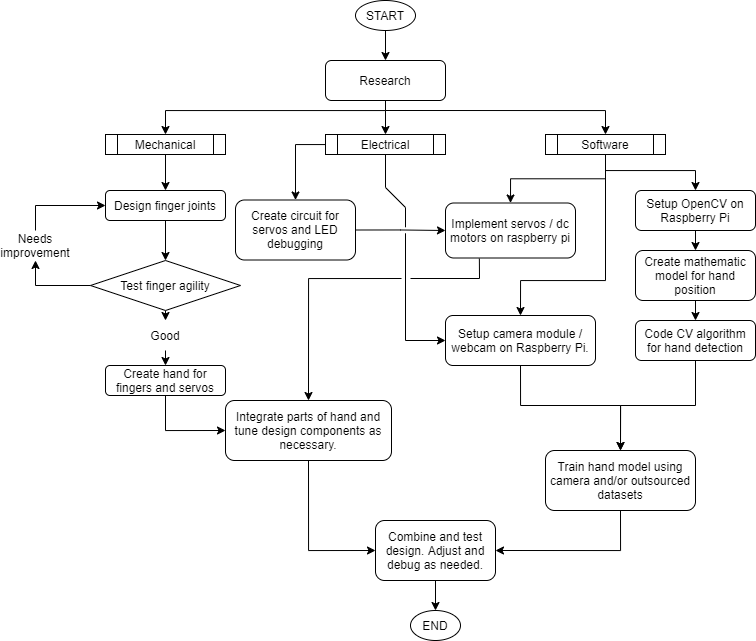

The diagram above was exported from draw.io. Its source (the exported page's mxGraphModel, read from the mxfile embedded in the PNG):
<mxGraphModel dx="920" dy="605" grid="1" gridSize="10" guides="1" tooltips="1" connect="1" arrows="1" fold="1" page="1" pageScale="1" pageWidth="827" pageHeight="1169" math="0" shadow="0">
  <root>
    <mxCell id="WIyWlLk6GJQsqaUBKTNV-0" />
    <mxCell id="WIyWlLk6GJQsqaUBKTNV-1" parent="WIyWlLk6GJQsqaUBKTNV-0" />
    <mxCell id="WIyWlLk6GJQsqaUBKTNV-3" value="Research" style="rounded=1;whiteSpace=wrap;html=1;fontSize=12;glass=0;strokeWidth=1;shadow=0;" parent="WIyWlLk6GJQsqaUBKTNV-1" vertex="1">
      <mxGeometry x="370" y="80" width="120" height="40" as="geometry" />
    </mxCell>
    <mxCell id="DRCVEPniQWLC7DVFgi2e-15" style="edgeStyle=orthogonalEdgeStyle;rounded=0;orthogonalLoop=1;jettySize=auto;html=1;exitX=0.5;exitY=1;exitDx=0;exitDy=0;entryX=0.5;entryY=0;entryDx=0;entryDy=0;" edge="1" parent="WIyWlLk6GJQsqaUBKTNV-1" source="76yNWuopJ7qILAP6FvEZ-0" target="WIyWlLk6GJQsqaUBKTNV-3">
      <mxGeometry relative="1" as="geometry" />
    </mxCell>
    <mxCell id="76yNWuopJ7qILAP6FvEZ-0" value="START" style="ellipse;whiteSpace=wrap;html=1;" parent="WIyWlLk6GJQsqaUBKTNV-1" vertex="1">
      <mxGeometry x="400" y="20" width="60" height="30" as="geometry" />
    </mxCell>
    <mxCell id="DRCVEPniQWLC7DVFgi2e-10" style="edgeStyle=orthogonalEdgeStyle;rounded=0;orthogonalLoop=1;jettySize=auto;html=1;exitX=0.5;exitY=1;exitDx=0;exitDy=0;entryX=0.5;entryY=0;entryDx=0;entryDy=0;" edge="1" parent="WIyWlLk6GJQsqaUBKTNV-1" source="76yNWuopJ7qILAP6FvEZ-2" target="76yNWuopJ7qILAP6FvEZ-11">
      <mxGeometry relative="1" as="geometry" />
    </mxCell>
    <mxCell id="76yNWuopJ7qILAP6FvEZ-2" value="Mechanical" style="shape=process;whiteSpace=wrap;html=1;backgroundOutline=1;" parent="WIyWlLk6GJQsqaUBKTNV-1" vertex="1">
      <mxGeometry x="150" y="154" width="120" height="20" as="geometry" />
    </mxCell>
    <mxCell id="76yNWuopJ7qILAP6FvEZ-32" style="edgeStyle=orthogonalEdgeStyle;rounded=0;orthogonalLoop=1;jettySize=auto;html=1;exitX=0.5;exitY=1;exitDx=0;exitDy=0;entryX=0.5;entryY=0;entryDx=0;entryDy=0;" parent="WIyWlLk6GJQsqaUBKTNV-1" source="76yNWuopJ7qILAP6FvEZ-3" target="76yNWuopJ7qILAP6FvEZ-22" edge="1">
      <mxGeometry relative="1" as="geometry">
        <Array as="points">
          <mxPoint x="430" y="164" />
          <mxPoint x="340" y="164" />
        </Array>
      </mxGeometry>
    </mxCell>
    <mxCell id="76yNWuopJ7qILAP6FvEZ-3" value="Electrical" style="shape=process;whiteSpace=wrap;html=1;backgroundOutline=1;" parent="WIyWlLk6GJQsqaUBKTNV-1" vertex="1">
      <mxGeometry x="370" y="154" width="120" height="20" as="geometry" />
    </mxCell>
    <mxCell id="76yNWuopJ7qILAP6FvEZ-34" style="edgeStyle=orthogonalEdgeStyle;rounded=0;orthogonalLoop=1;jettySize=auto;html=1;exitX=0.5;exitY=1;exitDx=0;exitDy=0;entryX=0.5;entryY=0;entryDx=0;entryDy=0;" parent="WIyWlLk6GJQsqaUBKTNV-1" source="76yNWuopJ7qILAP6FvEZ-4" target="76yNWuopJ7qILAP6FvEZ-24" edge="1">
      <mxGeometry relative="1" as="geometry">
        <Array as="points">
          <mxPoint x="650" y="190" />
          <mxPoint x="740" y="190" />
        </Array>
      </mxGeometry>
    </mxCell>
    <mxCell id="76yNWuopJ7qILAP6FvEZ-39" style="edgeStyle=orthogonalEdgeStyle;rounded=0;orthogonalLoop=1;jettySize=auto;html=1;exitX=0.5;exitY=1;exitDx=0;exitDy=0;entryX=0.5;entryY=0;entryDx=0;entryDy=0;" parent="WIyWlLk6GJQsqaUBKTNV-1" source="76yNWuopJ7qILAP6FvEZ-4" target="76yNWuopJ7qILAP6FvEZ-29" edge="1">
      <mxGeometry relative="1" as="geometry" />
    </mxCell>
    <mxCell id="76yNWuopJ7qILAP6FvEZ-40" style="edgeStyle=orthogonalEdgeStyle;rounded=0;orthogonalLoop=1;jettySize=auto;html=1;exitX=0.5;exitY=1;exitDx=0;exitDy=0;entryX=0.5;entryY=0;entryDx=0;entryDy=0;" parent="WIyWlLk6GJQsqaUBKTNV-1" source="76yNWuopJ7qILAP6FvEZ-4" target="76yNWuopJ7qILAP6FvEZ-28" edge="1">
      <mxGeometry relative="1" as="geometry">
        <Array as="points">
          <mxPoint x="650" y="300" />
          <mxPoint x="565" y="300" />
        </Array>
      </mxGeometry>
    </mxCell>
    <mxCell id="76yNWuopJ7qILAP6FvEZ-4" value="Software" style="shape=process;whiteSpace=wrap;html=1;backgroundOutline=1;" parent="WIyWlLk6GJQsqaUBKTNV-1" vertex="1">
      <mxGeometry x="590" y="154" width="120" height="20" as="geometry" />
    </mxCell>
    <mxCell id="76yNWuopJ7qILAP6FvEZ-6" value="" style="edgeStyle=segmentEdgeStyle;endArrow=classic;html=1;rounded=0;entryX=0.5;entryY=0;entryDx=0;entryDy=0;" parent="WIyWlLk6GJQsqaUBKTNV-1" target="76yNWuopJ7qILAP6FvEZ-2" edge="1">
      <mxGeometry width="50" height="50" relative="1" as="geometry">
        <mxPoint x="430" y="120" as="sourcePoint" />
        <mxPoint x="480" y="70" as="targetPoint" />
        <Array as="points">
          <mxPoint x="430" y="130" />
          <mxPoint x="210" y="130" />
        </Array>
      </mxGeometry>
    </mxCell>
    <mxCell id="76yNWuopJ7qILAP6FvEZ-9" value="" style="edgeStyle=segmentEdgeStyle;endArrow=classic;html=1;rounded=0;entryX=0.5;entryY=0;entryDx=0;entryDy=0;" parent="WIyWlLk6GJQsqaUBKTNV-1" target="76yNWuopJ7qILAP6FvEZ-4" edge="1">
      <mxGeometry width="50" height="50" relative="1" as="geometry">
        <mxPoint x="430" y="130" as="sourcePoint" />
        <mxPoint x="480" y="80" as="targetPoint" />
      </mxGeometry>
    </mxCell>
    <mxCell id="76yNWuopJ7qILAP6FvEZ-10" value="" style="edgeStyle=segmentEdgeStyle;endArrow=classic;html=1;rounded=0;entryX=0.5;entryY=0;entryDx=0;entryDy=0;" parent="WIyWlLk6GJQsqaUBKTNV-1" target="76yNWuopJ7qILAP6FvEZ-3" edge="1">
      <mxGeometry width="50" height="50" relative="1" as="geometry">
        <mxPoint x="430" y="130" as="sourcePoint" />
        <mxPoint x="480" y="80" as="targetPoint" />
      </mxGeometry>
    </mxCell>
    <mxCell id="DRCVEPniQWLC7DVFgi2e-11" style="edgeStyle=orthogonalEdgeStyle;rounded=0;orthogonalLoop=1;jettySize=auto;html=1;exitX=0.5;exitY=1;exitDx=0;exitDy=0;entryX=0.5;entryY=0;entryDx=0;entryDy=0;" edge="1" parent="WIyWlLk6GJQsqaUBKTNV-1" source="76yNWuopJ7qILAP6FvEZ-11" target="76yNWuopJ7qILAP6FvEZ-14">
      <mxGeometry relative="1" as="geometry" />
    </mxCell>
    <mxCell id="76yNWuopJ7qILAP6FvEZ-11" value="Design finger joints" style="rounded=1;whiteSpace=wrap;html=1;" parent="WIyWlLk6GJQsqaUBKTNV-1" vertex="1">
      <mxGeometry x="150" y="210" width="120" height="30" as="geometry" />
    </mxCell>
    <mxCell id="DRCVEPniQWLC7DVFgi2e-12" style="edgeStyle=orthogonalEdgeStyle;rounded=0;orthogonalLoop=1;jettySize=auto;html=1;exitX=0.5;exitY=1;exitDx=0;exitDy=0;entryX=0.5;entryY=0;entryDx=0;entryDy=0;" edge="1" parent="WIyWlLk6GJQsqaUBKTNV-1" source="76yNWuopJ7qILAP6FvEZ-14" target="76yNWuopJ7qILAP6FvEZ-20">
      <mxGeometry relative="1" as="geometry" />
    </mxCell>
    <mxCell id="76yNWuopJ7qILAP6FvEZ-14" value="Test finger agility" style="rhombus;whiteSpace=wrap;html=1;" parent="WIyWlLk6GJQsqaUBKTNV-1" vertex="1">
      <mxGeometry x="135" y="280" width="150" height="50" as="geometry" />
    </mxCell>
    <mxCell id="76yNWuopJ7qILAP6FvEZ-18" style="edgeStyle=orthogonalEdgeStyle;rounded=0;orthogonalLoop=1;jettySize=auto;html=1;exitX=0.5;exitY=0;exitDx=0;exitDy=0;entryX=0;entryY=0.5;entryDx=0;entryDy=0;" parent="WIyWlLk6GJQsqaUBKTNV-1" source="76yNWuopJ7qILAP6FvEZ-15" target="76yNWuopJ7qILAP6FvEZ-11" edge="1">
      <mxGeometry relative="1" as="geometry" />
    </mxCell>
    <mxCell id="76yNWuopJ7qILAP6FvEZ-15" value="Needs improvement" style="text;html=1;strokeColor=none;fillColor=none;align=center;verticalAlign=middle;whiteSpace=wrap;rounded=0;" parent="WIyWlLk6GJQsqaUBKTNV-1" vertex="1">
      <mxGeometry x="50" y="250" width="60" height="30" as="geometry" />
    </mxCell>
    <mxCell id="76yNWuopJ7qILAP6FvEZ-17" value="" style="edgeStyle=segmentEdgeStyle;endArrow=classic;html=1;rounded=0;exitX=0;exitY=0.5;exitDx=0;exitDy=0;entryX=0.5;entryY=1;entryDx=0;entryDy=0;" parent="WIyWlLk6GJQsqaUBKTNV-1" source="76yNWuopJ7qILAP6FvEZ-14" target="76yNWuopJ7qILAP6FvEZ-15" edge="1">
      <mxGeometry width="50" height="50" relative="1" as="geometry">
        <mxPoint x="50" y="350" as="sourcePoint" />
        <mxPoint x="100" y="300" as="targetPoint" />
      </mxGeometry>
    </mxCell>
    <mxCell id="DRCVEPniQWLC7DVFgi2e-13" style="edgeStyle=orthogonalEdgeStyle;rounded=0;orthogonalLoop=1;jettySize=auto;html=1;exitX=0.5;exitY=1;exitDx=0;exitDy=0;entryX=0.5;entryY=0;entryDx=0;entryDy=0;" edge="1" parent="WIyWlLk6GJQsqaUBKTNV-1" source="76yNWuopJ7qILAP6FvEZ-20" target="76yNWuopJ7qILAP6FvEZ-21">
      <mxGeometry relative="1" as="geometry" />
    </mxCell>
    <mxCell id="76yNWuopJ7qILAP6FvEZ-20" value="Good" style="text;html=1;strokeColor=none;fillColor=none;align=center;verticalAlign=middle;whiteSpace=wrap;rounded=0;" parent="WIyWlLk6GJQsqaUBKTNV-1" vertex="1">
      <mxGeometry x="180" y="340" width="60" height="30" as="geometry" />
    </mxCell>
    <mxCell id="DRCVEPniQWLC7DVFgi2e-9" style="edgeStyle=orthogonalEdgeStyle;rounded=0;orthogonalLoop=1;jettySize=auto;html=1;exitX=0.5;exitY=1;exitDx=0;exitDy=0;entryX=0;entryY=0.5;entryDx=0;entryDy=0;" edge="1" parent="WIyWlLk6GJQsqaUBKTNV-1" source="76yNWuopJ7qILAP6FvEZ-21" target="DRCVEPniQWLC7DVFgi2e-0">
      <mxGeometry relative="1" as="geometry" />
    </mxCell>
    <mxCell id="76yNWuopJ7qILAP6FvEZ-21" value="Create hand for fingers and servos" style="rounded=1;whiteSpace=wrap;html=1;" parent="WIyWlLk6GJQsqaUBKTNV-1" vertex="1">
      <mxGeometry x="150" y="385" width="120" height="30" as="geometry" />
    </mxCell>
    <mxCell id="76yNWuopJ7qILAP6FvEZ-41" style="edgeStyle=orthogonalEdgeStyle;rounded=0;orthogonalLoop=1;jettySize=auto;html=1;exitX=1;exitY=0.5;exitDx=0;exitDy=0;entryX=0;entryY=0.5;entryDx=0;entryDy=0;" parent="WIyWlLk6GJQsqaUBKTNV-1" source="76yNWuopJ7qILAP6FvEZ-22" target="76yNWuopJ7qILAP6FvEZ-29" edge="1">
      <mxGeometry relative="1" as="geometry" />
    </mxCell>
    <mxCell id="76yNWuopJ7qILAP6FvEZ-22" value="Create circuit for servos and LED debugging" style="rounded=1;whiteSpace=wrap;html=1;" parent="WIyWlLk6GJQsqaUBKTNV-1" vertex="1">
      <mxGeometry x="280" y="219.5" width="120" height="60" as="geometry" />
    </mxCell>
    <mxCell id="76yNWuopJ7qILAP6FvEZ-35" style="edgeStyle=orthogonalEdgeStyle;rounded=0;orthogonalLoop=1;jettySize=auto;html=1;exitX=0.5;exitY=1;exitDx=0;exitDy=0;entryX=0.5;entryY=0;entryDx=0;entryDy=0;" parent="WIyWlLk6GJQsqaUBKTNV-1" source="76yNWuopJ7qILAP6FvEZ-24" target="76yNWuopJ7qILAP6FvEZ-26" edge="1">
      <mxGeometry relative="1" as="geometry" />
    </mxCell>
    <mxCell id="76yNWuopJ7qILAP6FvEZ-24" value="Setup OpenCV on Raspberry Pi" style="rounded=1;whiteSpace=wrap;html=1;" parent="WIyWlLk6GJQsqaUBKTNV-1" vertex="1">
      <mxGeometry x="680" y="210" width="120" height="40" as="geometry" />
    </mxCell>
    <mxCell id="76yNWuopJ7qILAP6FvEZ-37" style="edgeStyle=orthogonalEdgeStyle;rounded=0;orthogonalLoop=1;jettySize=auto;html=1;exitX=0.5;exitY=1;exitDx=0;exitDy=0;entryX=0.5;entryY=0;entryDx=0;entryDy=0;" parent="WIyWlLk6GJQsqaUBKTNV-1" source="76yNWuopJ7qILAP6FvEZ-25" target="76yNWuopJ7qILAP6FvEZ-27" edge="1">
      <mxGeometry relative="1" as="geometry" />
    </mxCell>
    <mxCell id="76yNWuopJ7qILAP6FvEZ-25" value="Code CV algorithm for hand detection" style="rounded=1;whiteSpace=wrap;html=1;" parent="WIyWlLk6GJQsqaUBKTNV-1" vertex="1">
      <mxGeometry x="680" y="340" width="120" height="40" as="geometry" />
    </mxCell>
    <mxCell id="76yNWuopJ7qILAP6FvEZ-36" style="edgeStyle=orthogonalEdgeStyle;rounded=0;orthogonalLoop=1;jettySize=auto;html=1;exitX=0.5;exitY=1;exitDx=0;exitDy=0;entryX=0.5;entryY=0;entryDx=0;entryDy=0;" parent="WIyWlLk6GJQsqaUBKTNV-1" source="76yNWuopJ7qILAP6FvEZ-26" target="76yNWuopJ7qILAP6FvEZ-25" edge="1">
      <mxGeometry relative="1" as="geometry" />
    </mxCell>
    <mxCell id="76yNWuopJ7qILAP6FvEZ-26" value="Create mathematic model for hand position" style="rounded=1;whiteSpace=wrap;html=1;" parent="WIyWlLk6GJQsqaUBKTNV-1" vertex="1">
      <mxGeometry x="680" y="270" width="120" height="50" as="geometry" />
    </mxCell>
    <mxCell id="DRCVEPniQWLC7DVFgi2e-17" style="edgeStyle=orthogonalEdgeStyle;rounded=0;orthogonalLoop=1;jettySize=auto;html=1;exitX=0.5;exitY=1;exitDx=0;exitDy=0;entryX=1;entryY=0.5;entryDx=0;entryDy=0;" edge="1" parent="WIyWlLk6GJQsqaUBKTNV-1" source="76yNWuopJ7qILAP6FvEZ-27" target="DRCVEPniQWLC7DVFgi2e-14">
      <mxGeometry relative="1" as="geometry" />
    </mxCell>
    <mxCell id="76yNWuopJ7qILAP6FvEZ-27" value="Train hand model using camera and/or outsourced datasets" style="rounded=1;whiteSpace=wrap;html=1;" parent="WIyWlLk6GJQsqaUBKTNV-1" vertex="1">
      <mxGeometry x="590" y="470" width="150" height="60" as="geometry" />
    </mxCell>
    <mxCell id="76yNWuopJ7qILAP6FvEZ-38" style="edgeStyle=orthogonalEdgeStyle;rounded=0;orthogonalLoop=1;jettySize=auto;html=1;exitX=0.5;exitY=1;exitDx=0;exitDy=0;entryX=0.5;entryY=0;entryDx=0;entryDy=0;" parent="WIyWlLk6GJQsqaUBKTNV-1" target="76yNWuopJ7qILAP6FvEZ-27" edge="1">
      <mxGeometry relative="1" as="geometry">
        <mxPoint x="664.9999999999998" y="465" as="targetPoint" />
        <Array as="points">
          <mxPoint x="565" y="425" />
          <mxPoint x="665" y="425" />
        </Array>
        <mxPoint x="565" y="380" as="sourcePoint" />
      </mxGeometry>
    </mxCell>
    <mxCell id="76yNWuopJ7qILAP6FvEZ-28" value="Setup camera module / webcam on Raspberry Pi." style="rounded=1;whiteSpace=wrap;html=1;" parent="WIyWlLk6GJQsqaUBKTNV-1" vertex="1">
      <mxGeometry x="490" y="335" width="150" height="50" as="geometry" />
    </mxCell>
    <mxCell id="76yNWuopJ7qILAP6FvEZ-29" value="Implement servos / dc motors on raspberry pi" style="rounded=1;whiteSpace=wrap;html=1;" parent="WIyWlLk6GJQsqaUBKTNV-1" vertex="1">
      <mxGeometry x="490" y="222.5" width="130" height="55" as="geometry" />
    </mxCell>
    <mxCell id="76yNWuopJ7qILAP6FvEZ-48" value="" style="endArrow=none;html=1;rounded=0;jumpStyle=gap;jumpSize=6;entryX=0.5;entryY=1;entryDx=0;entryDy=0;" parent="WIyWlLk6GJQsqaUBKTNV-1" edge="1" target="76yNWuopJ7qILAP6FvEZ-3">
      <mxGeometry width="50" height="50" relative="1" as="geometry">
        <mxPoint x="450" y="360" as="sourcePoint" />
        <mxPoint x="430" y="190" as="targetPoint" />
        <Array as="points">
          <mxPoint x="450" y="227" />
          <mxPoint x="430" y="207" />
        </Array>
      </mxGeometry>
    </mxCell>
    <mxCell id="76yNWuopJ7qILAP6FvEZ-52" value="" style="edgeStyle=segmentEdgeStyle;endArrow=classic;html=1;rounded=0;jumpStyle=gap;jumpSize=6;entryX=0;entryY=0.5;entryDx=0;entryDy=0;" parent="WIyWlLk6GJQsqaUBKTNV-1" edge="1">
      <mxGeometry width="50" height="50" relative="1" as="geometry">
        <mxPoint x="450" y="360" as="sourcePoint" />
        <mxPoint x="490" y="360" as="targetPoint" />
        <Array as="points">
          <mxPoint x="450" y="360" />
          <mxPoint x="450" y="360" />
        </Array>
      </mxGeometry>
    </mxCell>
    <mxCell id="DRCVEPniQWLC7DVFgi2e-16" style="edgeStyle=orthogonalEdgeStyle;rounded=0;orthogonalLoop=1;jettySize=auto;html=1;exitX=0.5;exitY=1;exitDx=0;exitDy=0;entryX=0;entryY=0.5;entryDx=0;entryDy=0;" edge="1" parent="WIyWlLk6GJQsqaUBKTNV-1" source="DRCVEPniQWLC7DVFgi2e-0" target="DRCVEPniQWLC7DVFgi2e-14">
      <mxGeometry relative="1" as="geometry" />
    </mxCell>
    <mxCell id="DRCVEPniQWLC7DVFgi2e-0" value="Integrate parts of hand and tune design components as necessary." style="rounded=1;whiteSpace=wrap;html=1;" vertex="1" parent="WIyWlLk6GJQsqaUBKTNV-1">
      <mxGeometry x="270" y="420" width="166" height="60" as="geometry" />
    </mxCell>
    <mxCell id="DRCVEPniQWLC7DVFgi2e-4" value="" style="edgeStyle=segmentEdgeStyle;endArrow=classic;html=1;rounded=0;entryX=0.5;entryY=0;entryDx=0;entryDy=0;" edge="1" parent="WIyWlLk6GJQsqaUBKTNV-1" target="DRCVEPniQWLC7DVFgi2e-0">
      <mxGeometry width="50" height="50" relative="1" as="geometry">
        <mxPoint x="446" y="298" as="sourcePoint" />
        <mxPoint x="359" y="408" as="targetPoint" />
        <Array as="points">
          <mxPoint x="353" y="298" />
        </Array>
      </mxGeometry>
    </mxCell>
    <mxCell id="DRCVEPniQWLC7DVFgi2e-7" value="" style="endArrow=none;html=1;rounded=0;entryX=0.222;entryY=1.01;entryDx=0;entryDy=0;entryPerimeter=0;" edge="1" parent="WIyWlLk6GJQsqaUBKTNV-1">
      <mxGeometry width="50" height="50" relative="1" as="geometry">
        <mxPoint x="455" y="298" as="sourcePoint" />
        <mxPoint x="523.86" y="278.05" as="targetPoint" />
        <Array as="points">
          <mxPoint x="524" y="298" />
        </Array>
      </mxGeometry>
    </mxCell>
    <mxCell id="DRCVEPniQWLC7DVFgi2e-19" style="edgeStyle=orthogonalEdgeStyle;rounded=0;orthogonalLoop=1;jettySize=auto;html=1;exitX=0.5;exitY=1;exitDx=0;exitDy=0;entryX=0.5;entryY=0;entryDx=0;entryDy=0;" edge="1" parent="WIyWlLk6GJQsqaUBKTNV-1" source="DRCVEPniQWLC7DVFgi2e-14" target="DRCVEPniQWLC7DVFgi2e-18">
      <mxGeometry relative="1" as="geometry" />
    </mxCell>
    <mxCell id="DRCVEPniQWLC7DVFgi2e-14" value="Combine and test design. Adjust and debug as needed." style="rounded=1;whiteSpace=wrap;html=1;" vertex="1" parent="WIyWlLk6GJQsqaUBKTNV-1">
      <mxGeometry x="420" y="540" width="120" height="60" as="geometry" />
    </mxCell>
    <mxCell id="DRCVEPniQWLC7DVFgi2e-18" value="END" style="ellipse;whiteSpace=wrap;html=1;" vertex="1" parent="WIyWlLk6GJQsqaUBKTNV-1">
      <mxGeometry x="455" y="630" width="50" height="30" as="geometry" />
    </mxCell>
  </root>
</mxGraphModel>